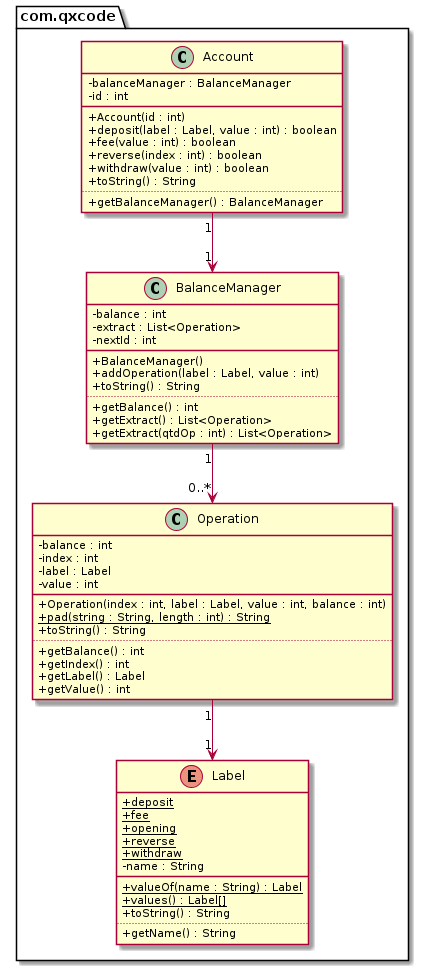

The diagram above was rendered by PlantUML. Its source (embedded in the PNG):
@startuml
skinparam ClassAttributeIconSize 0
package com.qxcode {
  class Account {
    - balanceManager : BalanceManager
    - id : int
    __
    + Account(id : int)
    + deposit(label : Label, value : int) : boolean
    + fee(value : int) : boolean
    + reverse(index : int) : boolean
    + withdraw(value : int) : boolean
    + toString() : String
    ..
    + getBalanceManager() : BalanceManager
  }
  class BalanceManager {
    - balance : int
    - extract : List<Operation>
    - nextId : int
    __
    + BalanceManager()
    + addOperation(label : Label, value : int)
    + toString() : String
    ..
    + getBalance() : int
    + getExtract() : List<Operation>
    + getExtract(qtdOp : int) : List<Operation>
  }
  enum Label {
    + deposit {static}
    + fee {static}
    + opening {static}
    + reverse {static}
    + withdraw {static}
    - name : String
    __
    + valueOf(name : String) : Label {static}
    + values() : Label[] {static}
    + toString() : String
    ..
    + getName() : String
  }
  class Operation {
    - balance : int
    - index : int
    - label : Label
    - value : int
    __
    + Operation(index : int, label : Label, value : int, balance : int)
    + pad(string : String, length : int) : String {static}
    + toString() : String
    ..
    + getBalance() : int
    + getIndex() : int
    + getLabel() : Label
    + getValue() : int
  }
}
Account "1" -->  "1" BalanceManager
BalanceManager "1" -->  "0..*" Operation
Operation "1" -->  "1" Label
@enduml